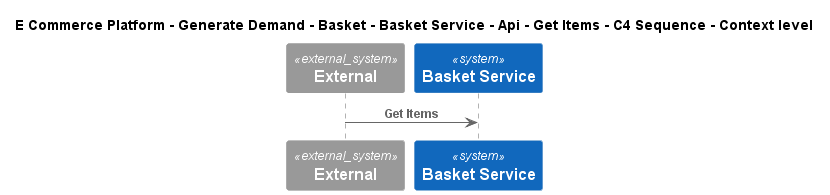

The diagram above was rendered by PlantUML. Its source (embedded in the PNG):
@startuml
!include ..\..\..\..\..\..\..\..\..\.c4s\C4_Sequence.puml
SHOW_FOOT_BOXES()

title E Commerce Platform - Generate Demand - Basket - Basket Service - Api - Get Items - C4 Sequence - Context level

System_Ext(C4InterFlow.SoftwareSystems.ExternalSystem, "External", "")
System(ECommercePlatform.GenerateDemand.Basket.SoftwareSystems.BasketService, "Basket Service", "")

Rel(C4InterFlow.SoftwareSystems.ExternalSystem, ECommercePlatform.GenerateDemand.Basket.SoftwareSystems.BasketService, "Get Items")


@enduml